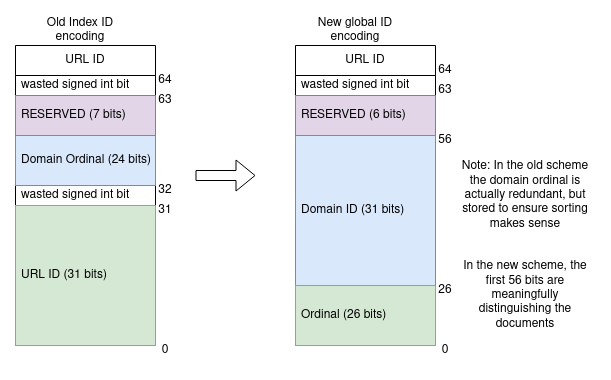

The diagram above was exported from draw.io. Its source (the exported page's mxGraphModel, read from the mxfile embedded in the PNG):
<mxGraphModel dx="1073" dy="550" grid="1" gridSize="10" guides="1" tooltips="1" connect="1" arrows="1" fold="1" page="1" pageScale="1" pageWidth="850" pageHeight="1100" math="0" shadow="0">
  <root>
    <mxCell id="0" />
    <mxCell id="1" parent="0" />
    <mxCell id="Ac63AF--A38-5RqMAIw9-21" value="URL ID" style="swimlane;fontStyle=0;childLayout=stackLayout;horizontal=1;startSize=30;horizontalStack=0;resizeParent=1;resizeParentMax=0;resizeLast=0;collapsible=1;marginBottom=0;whiteSpace=wrap;html=1;" vertex="1" parent="1">
      <mxGeometry x="90" y="60" width="140" height="300" as="geometry" />
    </mxCell>
    <mxCell id="Ac63AF--A38-5RqMAIw9-22" value="wasted signed int bit" style="text;strokeColor=none;fillColor=none;align=left;verticalAlign=middle;spacingLeft=4;spacingRight=4;overflow=hidden;points=[[0,0.5],[1,0.5]];portConstraint=eastwest;rotatable=0;whiteSpace=wrap;html=1;" vertex="1" parent="Ac63AF--A38-5RqMAIw9-21">
      <mxGeometry y="30" width="140" height="20" as="geometry" />
    </mxCell>
    <mxCell id="Ac63AF--A38-5RqMAIw9-28" value="RESERVED (7 bits)" style="text;strokeColor=#9673a6;fillColor=#e1d5e7;align=left;verticalAlign=middle;spacingLeft=4;spacingRight=4;overflow=hidden;points=[[0,0.5],[1,0.5]];portConstraint=eastwest;rotatable=0;whiteSpace=wrap;html=1;" vertex="1" parent="Ac63AF--A38-5RqMAIw9-21">
      <mxGeometry y="50" width="140" height="40" as="geometry" />
    </mxCell>
    <mxCell id="Ac63AF--A38-5RqMAIw9-46" value="Domain Ordinal (24 bits)" style="text;strokeColor=#6c8ebf;fillColor=#dae8fc;align=left;verticalAlign=middle;spacingLeft=4;spacingRight=4;overflow=hidden;points=[[0,0.5],[1,0.5]];portConstraint=eastwest;rotatable=0;whiteSpace=wrap;html=1;" vertex="1" parent="Ac63AF--A38-5RqMAIw9-21">
      <mxGeometry y="90" width="140" height="50" as="geometry" />
    </mxCell>
    <mxCell id="Ac63AF--A38-5RqMAIw9-24" value="wasted signed int bit" style="text;strokeColor=none;fillColor=none;align=left;verticalAlign=middle;spacingLeft=4;spacingRight=4;overflow=hidden;points=[[0,0.5],[1,0.5]];portConstraint=eastwest;rotatable=0;whiteSpace=wrap;html=1;" vertex="1" parent="Ac63AF--A38-5RqMAIw9-21">
      <mxGeometry y="140" width="140" height="20" as="geometry" />
    </mxCell>
    <mxCell id="Ac63AF--A38-5RqMAIw9-25" value="URL ID (31 bits)" style="text;strokeColor=#82b366;fillColor=#d5e8d4;align=left;verticalAlign=middle;spacingLeft=4;spacingRight=4;overflow=hidden;points=[[0,0.5],[1,0.5]];portConstraint=eastwest;rotatable=0;whiteSpace=wrap;html=1;" vertex="1" parent="Ac63AF--A38-5RqMAIw9-21">
      <mxGeometry y="160" width="140" height="140" as="geometry" />
    </mxCell>
    <mxCell id="Ac63AF--A38-5RqMAIw9-26" value="URL ID" style="swimlane;fontStyle=0;childLayout=stackLayout;horizontal=1;startSize=30;horizontalStack=0;resizeParent=1;resizeParentMax=0;resizeLast=0;collapsible=1;marginBottom=0;whiteSpace=wrap;html=1;" vertex="1" parent="1">
      <mxGeometry x="370" y="60" width="140" height="300" as="geometry" />
    </mxCell>
    <mxCell id="Ac63AF--A38-5RqMAIw9-27" value="wasted signed int bit" style="text;strokeColor=none;fillColor=none;align=left;verticalAlign=middle;spacingLeft=4;spacingRight=4;overflow=hidden;points=[[0,0.5],[1,0.5]];portConstraint=eastwest;rotatable=0;whiteSpace=wrap;html=1;" vertex="1" parent="Ac63AF--A38-5RqMAIw9-26">
      <mxGeometry y="30" width="140" height="20" as="geometry" />
    </mxCell>
    <mxCell id="Ac63AF--A38-5RqMAIw9-48" value="RESERVED (6 bits)" style="text;strokeColor=#9673a6;fillColor=#e1d5e7;align=left;verticalAlign=middle;spacingLeft=4;spacingRight=4;overflow=hidden;points=[[0,0.5],[1,0.5]];portConstraint=eastwest;rotatable=0;whiteSpace=wrap;html=1;" vertex="1" parent="Ac63AF--A38-5RqMAIw9-26">
      <mxGeometry y="50" width="140" height="40" as="geometry" />
    </mxCell>
    <mxCell id="Ac63AF--A38-5RqMAIw9-29" value="Domain ID (31 bits)" style="text;strokeColor=#6c8ebf;fillColor=#dae8fc;align=left;verticalAlign=middle;spacingLeft=4;spacingRight=4;overflow=hidden;points=[[0,0.5],[1,0.5]];portConstraint=eastwest;rotatable=0;whiteSpace=wrap;html=1;" vertex="1" parent="Ac63AF--A38-5RqMAIw9-26">
      <mxGeometry y="90" width="140" height="150" as="geometry" />
    </mxCell>
    <mxCell id="Ac63AF--A38-5RqMAIw9-30" value="Ordinal (26 bits)" style="text;strokeColor=#82b366;fillColor=#d5e8d4;align=left;verticalAlign=middle;spacingLeft=4;spacingRight=4;overflow=hidden;points=[[0,0.5],[1,0.5]];portConstraint=eastwest;rotatable=0;whiteSpace=wrap;html=1;" vertex="1" parent="Ac63AF--A38-5RqMAIw9-26">
      <mxGeometry y="240" width="140" height="60" as="geometry" />
    </mxCell>
    <mxCell id="Ac63AF--A38-5RqMAIw9-31" value="63" style="text;html=1;strokeColor=none;fillColor=none;align=center;verticalAlign=middle;whiteSpace=wrap;rounded=0;" vertex="1" parent="1">
      <mxGeometry x="490" y="90" width="60" height="30" as="geometry" />
    </mxCell>
    <mxCell id="Ac63AF--A38-5RqMAIw9-32" value="56" style="text;html=1;strokeColor=none;fillColor=none;align=center;verticalAlign=middle;whiteSpace=wrap;rounded=0;" vertex="1" parent="1">
      <mxGeometry x="490" y="140" width="60" height="30" as="geometry" />
    </mxCell>
    <mxCell id="Ac63AF--A38-5RqMAIw9-33" value="26" style="text;html=1;strokeColor=none;fillColor=none;align=center;verticalAlign=middle;whiteSpace=wrap;rounded=0;" vertex="1" parent="1">
      <mxGeometry x="490" y="290" width="60" height="30" as="geometry" />
    </mxCell>
    <mxCell id="Ac63AF--A38-5RqMAIw9-34" value="0" style="text;html=1;strokeColor=none;fillColor=none;align=center;verticalAlign=middle;whiteSpace=wrap;rounded=0;" vertex="1" parent="1">
      <mxGeometry x="490" y="350" width="60" height="30" as="geometry" />
    </mxCell>
    <mxCell id="Ac63AF--A38-5RqMAIw9-35" value="64" style="text;html=1;strokeColor=none;fillColor=none;align=center;verticalAlign=middle;whiteSpace=wrap;rounded=0;" vertex="1" parent="1">
      <mxGeometry x="490" y="70" width="60" height="30" as="geometry" />
    </mxCell>
    <mxCell id="Ac63AF--A38-5RqMAIw9-36" value="0" style="text;html=1;strokeColor=none;fillColor=none;align=center;verticalAlign=middle;whiteSpace=wrap;rounded=0;" vertex="1" parent="1">
      <mxGeometry x="210" y="350" width="60" height="30" as="geometry" />
    </mxCell>
    <mxCell id="Ac63AF--A38-5RqMAIw9-37" value="31" style="text;html=1;strokeColor=none;fillColor=none;align=center;verticalAlign=middle;whiteSpace=wrap;rounded=0;" vertex="1" parent="1">
      <mxGeometry x="210" y="210" width="60" height="30" as="geometry" />
    </mxCell>
    <mxCell id="Ac63AF--A38-5RqMAIw9-38" value="32" style="text;html=1;strokeColor=none;fillColor=none;align=center;verticalAlign=middle;whiteSpace=wrap;rounded=0;" vertex="1" parent="1">
      <mxGeometry x="210" y="190" width="60" height="30" as="geometry" />
    </mxCell>
    <mxCell id="Ac63AF--A38-5RqMAIw9-39" value="63" style="text;html=1;strokeColor=none;fillColor=none;align=center;verticalAlign=middle;whiteSpace=wrap;rounded=0;" vertex="1" parent="1">
      <mxGeometry x="210" y="100" width="60" height="30" as="geometry" />
    </mxCell>
    <mxCell id="Ac63AF--A38-5RqMAIw9-40" value="64" style="text;html=1;strokeColor=none;fillColor=none;align=center;verticalAlign=middle;whiteSpace=wrap;rounded=0;" vertex="1" parent="1">
      <mxGeometry x="210" y="80" width="60" height="30" as="geometry" />
    </mxCell>
    <mxCell id="Ac63AF--A38-5RqMAIw9-41" value="" style="shape=flexArrow;endArrow=classic;html=1;rounded=0;" edge="1" parent="1">
      <mxGeometry width="50" height="50" relative="1" as="geometry">
        <mxPoint x="270" y="190" as="sourcePoint" />
        <mxPoint x="330" y="190" as="targetPoint" />
      </mxGeometry>
    </mxCell>
    <mxCell id="Ac63AF--A38-5RqMAIw9-42" value="&lt;div&gt;Note: In the old scheme the domain ordinal is actually redundant, but stored to ensure sorting makes sense&lt;br&gt;&lt;/div&gt;" style="text;html=1;strokeColor=none;fillColor=none;align=center;verticalAlign=middle;whiteSpace=wrap;rounded=0;" vertex="1" parent="1">
      <mxGeometry x="530" y="170" width="140" height="80" as="geometry" />
    </mxCell>
    <mxCell id="Ac63AF--A38-5RqMAIw9-43" value="Old Index ID encoding" style="text;html=1;strokeColor=none;fillColor=none;align=center;verticalAlign=middle;whiteSpace=wrap;rounded=0;" vertex="1" parent="1">
      <mxGeometry x="100" y="30" width="110" height="30" as="geometry" />
    </mxCell>
    <mxCell id="Ac63AF--A38-5RqMAIw9-44" value="New global ID encoding" style="text;html=1;strokeColor=none;fillColor=none;align=center;verticalAlign=middle;whiteSpace=wrap;rounded=0;" vertex="1" parent="1">
      <mxGeometry x="380" y="30" width="100" height="30" as="geometry" />
    </mxCell>
    <mxCell id="Ac63AF--A38-5RqMAIw9-45" value="In the new scheme, the first 56 bits are meaningfully distinguishing the documents" style="text;html=1;strokeColor=none;fillColor=none;align=center;verticalAlign=middle;whiteSpace=wrap;rounded=0;" vertex="1" parent="1">
      <mxGeometry x="530" y="270" width="140" height="80" as="geometry" />
    </mxCell>
  </root>
</mxGraphModel>